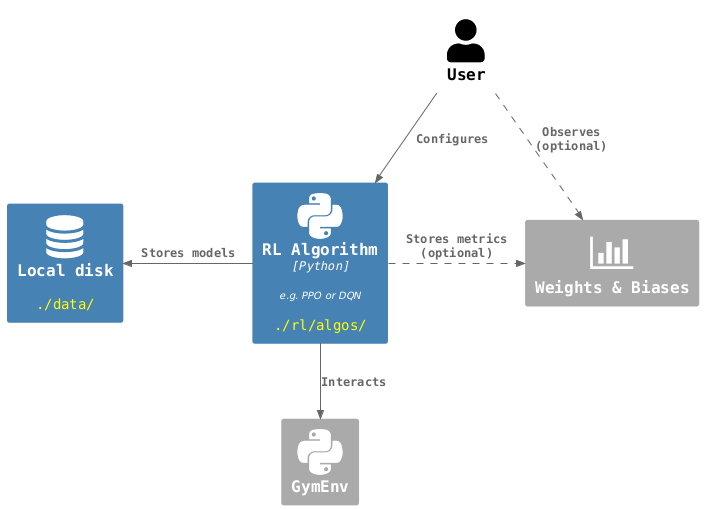

The diagram above was rendered by PlantUML. Its source (embedded in the PNG):
@startuml
!include <C4/C4_Container>
!include <tupadr3/devicons2/cplusplus>
!include <tupadr3/devicons2/python>
!include <tupadr3/font-awesome/bar_chart>
!include <tupadr3/font-awesome/database>

skinparam DefaultFontName monospaced
<style>
note {  MaximumWidth 500 }
</style>

' Used in place of " " where line wrapping is undesired
!$nbsp = "<U+00A0>"

HIDE_STEREOTYPE()
' LAYOUT_LEFT_RIGHT()
' LAYOUT_WITH_LEGEND()
SetDefaultLegendEntries("")

' Prevent confusing text color in legend by setting it to the default color
!$LEGEND_DARK_COLOR=$ELEMENT_FONT_COLOR
!$LEGEND_LIGHT_COLOR=$ELEMENT_FONT_COLOR

AddElementTag("local", $bgColor="SteelBlue", $borderColor="SteelBlue", $legendText="local component")
AddElementTag("ext", $bgColor="#aaa", $borderColor="#aaa", $legendText="external component")

AddRelTag("dashed", $lineThickness="1", $lineStyle="dashed")
AddRelTag("async", $textColor="#1400c9", $lineColor="#1400c9", $lineThickness="1", $lineStyle="dashed", $legendText="-")

UpdateElementStyle(person, $bgColor="white", $borderColor="white", $fontColor="black")


''''''''''''''''''''''''''''''''''''''''''''''''''''''''''''''''''''''''''''''''
''''''''''''''''''''''''''''''''''''''''''''''''''''''''''''''''''''''''''''''''
''' FUNCTIONS
''''''''''''''''''''''''''''''''''''''''''''''''''''''''''''''''''''''''''''''''
''''''''''''''''''''''''''''''''''''''''''''''''''''''''''''''''''''''''''''''''

' Replace $search with $repl within $txt
!function $replace($txt, $search, $repl)
  !$replaced = ""
  !while %strpos($txt, $search) >= 0
    !$position = %strpos($txt, $search)
    !$replaced = $replaced + %substr($txt, 0, $position) + $repl
    !$txt = %substr($txt, $position + %strlen($search))
  !endwhile
  !return $replaced + $txt
!endfunction

' Allows to define a string in multiple lines, replacing "\n"
' with actual newlines (note: all literal newlines must be escaped)
!function $str($txt)
  !return $replace($txt, "\n", %newline())
!endfunction

!function $oneline($txt)
  !return $replace($txt, " ", $nbsp)
!endfunction

!function $loc($dir)
  !return "<color:yellow>" + $dir + "</color>"
!endfunction

!function $desc($txt)
  !return "<i><font:Arial><size:10>" + $txt + "</size></font></i>"
!endfunction

!function $desc2($txt, $dir)
  !return $desc($txt) + "\n\n" + $loc($dir)
!endfunction

''''''''''''''''''''''''''''''''''''''''''''''''''''''''''''''''''''''''''''''''
''''''''''''''''''''''''''''''''''''''''''''''''''''''''''''''''''''''''''''''''

Person(User, "User")
Container(wandb, "Weights & Biases", $sprite="bar_chart", $tags="ext")
Container(RL, "RL Algorithm", "Python", $desc2("e.g. PPO or DQN", "./rl/algos/"), $sprite="python", $tags="local")
Container(HDD, "Local disk", "", $loc("./data/"), $sprite="database", $tags="local")
Container(GymEnv, "GymEnv", $sprite="python", $tags="ext")

Rel(User, RL, "Configures")
Rel(User, wandb, "Observes\n(optional)", $tags="dashed")
Rel_L(RL, HDD, "Stores models")
Rel_R(RL, wandb, "Stores metrics\n(optional)", $tags="dashed")
Rel(RL, GymEnv, "Interacts", "")
@enduml